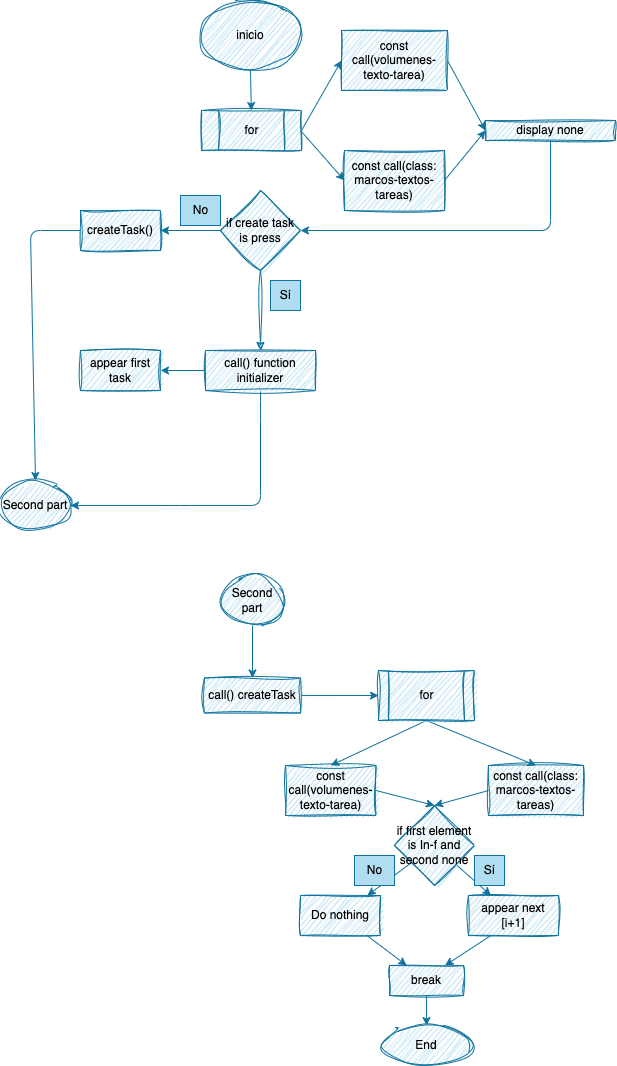

The diagram above was exported from draw.io. Its source (the exported page's mxGraphModel, read from the mxfile embedded in the PNG):
<mxGraphModel dx="969" dy="393" grid="1" gridSize="10" guides="1" tooltips="1" connect="1" arrows="1" fold="1" page="1" pageScale="1" pageWidth="827" pageHeight="1169" math="0" shadow="0">
  <root>
    <mxCell id="0" />
    <mxCell id="1" parent="0" />
    <mxCell id="84" style="edgeStyle=none;html=1;exitX=1;exitY=0.5;exitDx=0;exitDy=0;entryX=0;entryY=0.5;entryDx=0;entryDy=0;fontColor=#000000;fillColor=#b1ddf0;strokeColor=#10739e;" parent="1" target="160" edge="1">
      <mxGeometry relative="1" as="geometry">
        <mxPoint x="320" y="140.00000000000006" as="sourcePoint" />
        <mxPoint x="365" y="140.00000000000006" as="targetPoint" />
      </mxGeometry>
    </mxCell>
    <mxCell id="88" style="edgeStyle=none;html=1;exitX=0.5;exitY=1;exitDx=0;exitDy=0;entryX=1;entryY=0.5;entryDx=0;entryDy=0;fontColor=#000000;fillColor=#b1ddf0;strokeColor=#10739e;" parent="1" source="11" edge="1">
      <mxGeometry relative="1" as="geometry">
        <mxPoint x="320" y="240" as="targetPoint" />
        <Array as="points">
          <mxPoint x="570" y="240" />
        </Array>
      </mxGeometry>
    </mxCell>
    <mxCell id="11" value="display none" style="rounded=0;whiteSpace=wrap;html=1;fillColor=#b1ddf0;strokeColor=#10739e;sketch=1;curveFitting=1;jiggle=2;" parent="1" vertex="1">
      <mxGeometry x="505" y="130" width="130" height="20" as="geometry" />
    </mxCell>
    <mxCell id="162" value="" style="edgeStyle=none;html=1;fontColor=#000000;fillColor=#b1ddf0;strokeColor=#10739e;" parent="1" source="27" target="159" edge="1">
      <mxGeometry relative="1" as="geometry" />
    </mxCell>
    <mxCell id="27" value="inicio" style="ellipse;whiteSpace=wrap;html=1;fillColor=#b1ddf0;strokeColor=#10739e;sketch=1;curveFitting=1;jiggle=2;" parent="1" vertex="1">
      <mxGeometry x="220" y="10" width="100" height="70" as="geometry" />
    </mxCell>
    <mxCell id="33" value="" style="edgeStyle=none;html=1;sketch=1;curveFitting=1;jiggle=2;exitX=0.5;exitY=1;exitDx=0;exitDy=0;fontColor=#000000;fillColor=#b1ddf0;strokeColor=#10739e;" parent="1" source="89" target="32" edge="1">
      <mxGeometry relative="1" as="geometry">
        <mxPoint x="270" y="270" as="sourcePoint" />
      </mxGeometry>
    </mxCell>
    <mxCell id="103" value="" style="edgeStyle=none;html=1;fontColor=#000000;fillColor=#b1ddf0;strokeColor=#10739e;" parent="1" source="32" target="102" edge="1">
      <mxGeometry relative="1" as="geometry" />
    </mxCell>
    <mxCell id="165" style="edgeStyle=none;html=1;exitX=0.5;exitY=1;exitDx=0;exitDy=0;entryX=1;entryY=0.5;entryDx=0;entryDy=0;fontColor=#000000;fillColor=#b1ddf0;strokeColor=#10739e;" parent="1" source="32" target="98" edge="1">
      <mxGeometry relative="1" as="geometry">
        <mxPoint x="190.5" y="440" as="targetPoint" />
        <Array as="points">
          <mxPoint x="280" y="420" />
          <mxPoint x="280" y="515" />
          <mxPoint x="200" y="515" />
        </Array>
      </mxGeometry>
    </mxCell>
    <mxCell id="32" value="call() function initializer" style="whiteSpace=wrap;html=1;fillColor=#b1ddf0;strokeColor=#10739e;rounded=0;sketch=1;curveFitting=1;jiggle=2;" parent="1" vertex="1">
      <mxGeometry x="225" y="360" width="110" height="40" as="geometry" />
    </mxCell>
    <mxCell id="140" value="" style="edgeStyle=none;html=1;exitX=1.012;exitY=0.501;exitDx=0;exitDy=0;exitPerimeter=0;fontColor=#000000;fillColor=#b1ddf0;strokeColor=#10739e;" parent="1" source="173" target="139" edge="1">
      <mxGeometry relative="1" as="geometry">
        <mxPoint x="328" y="705" as="sourcePoint" />
      </mxGeometry>
    </mxCell>
    <mxCell id="91" value="" style="edgeStyle=none;html=1;fontColor=#000000;fillColor=#b1ddf0;strokeColor=#10739e;" parent="1" source="89" target="90" edge="1">
      <mxGeometry relative="1" as="geometry" />
    </mxCell>
    <mxCell id="89" value="if create task is press" style="rhombus;whiteSpace=wrap;html=1;rounded=0;sketch=1;curveFitting=1;jiggle=2;fillColor=#b1ddf0;strokeColor=#10739e;" parent="1" vertex="1">
      <mxGeometry x="240" y="200" width="80" height="80" as="geometry" />
    </mxCell>
    <mxCell id="172" style="edgeStyle=none;html=1;exitX=0;exitY=0.5;exitDx=0;exitDy=0;entryX=0.5;entryY=0;entryDx=0;entryDy=0;fontColor=#000000;fillColor=#b1ddf0;strokeColor=#10739e;" parent="1" source="90" target="98" edge="1">
      <mxGeometry relative="1" as="geometry">
        <Array as="points">
          <mxPoint x="50" y="240" />
        </Array>
      </mxGeometry>
    </mxCell>
    <mxCell id="90" value="createTask()" style="whiteSpace=wrap;html=1;fillColor=#b1ddf0;strokeColor=#10739e;rounded=0;sketch=1;curveFitting=1;jiggle=2;" parent="1" vertex="1">
      <mxGeometry x="100" y="220" width="80" height="40" as="geometry" />
    </mxCell>
    <mxCell id="92" value="No" style="text;html=1;align=center;verticalAlign=middle;resizable=0;points=[];autosize=1;strokeColor=#10739e;fillColor=#b1ddf0;" parent="1" vertex="1">
      <mxGeometry x="200" y="205" width="40" height="30" as="geometry" />
    </mxCell>
    <mxCell id="93" value="Sí" style="text;html=1;align=center;verticalAlign=middle;resizable=0;points=[];autosize=1;strokeColor=#10739e;fillColor=#b1ddf0;" parent="1" vertex="1">
      <mxGeometry x="290" y="290" width="30" height="30" as="geometry" />
    </mxCell>
    <mxCell id="98" value="Second part" style="ellipse;whiteSpace=wrap;html=1;fillColor=#b1ddf0;strokeColor=#10739e;rounded=0;sketch=1;curveFitting=1;jiggle=2;" parent="1" vertex="1">
      <mxGeometry x="20" y="490" width="70" height="50" as="geometry" />
    </mxCell>
    <mxCell id="174" value="" style="edgeStyle=none;html=1;fontColor=#000000;fillColor=#b1ddf0;strokeColor=#10739e;" edge="1" parent="1" source="100" target="173">
      <mxGeometry relative="1" as="geometry" />
    </mxCell>
    <mxCell id="100" value="Second part" style="ellipse;whiteSpace=wrap;html=1;fillColor=#b1ddf0;strokeColor=#10739e;rounded=0;fillStyle=hatch;sketch=1;curveFitting=1;jiggle=2;" parent="1" vertex="1">
      <mxGeometry x="239" y="585" width="66" height="50" as="geometry" />
    </mxCell>
    <mxCell id="102" value="appear first task" style="rounded=0;whiteSpace=wrap;html=1;fillColor=#b1ddf0;strokeColor=#10739e;sketch=1;curveFitting=1;jiggle=2;" parent="1" vertex="1">
      <mxGeometry x="100" y="360" width="80" height="40" as="geometry" />
    </mxCell>
    <mxCell id="113" value="" style="edgeStyle=none;html=1;fontColor=#000000;fillColor=#b1ddf0;strokeColor=#10739e;" parent="1" source="104" target="112" edge="1">
      <mxGeometry relative="1" as="geometry" />
    </mxCell>
    <mxCell id="118" value="" style="edgeStyle=none;html=1;entryX=0.25;entryY=0;entryDx=0;entryDy=0;fontColor=#000000;fillColor=#b1ddf0;strokeColor=#10739e;" parent="1" source="104" target="117" edge="1">
      <mxGeometry relative="1" as="geometry" />
    </mxCell>
    <mxCell id="104" value="if first element is In-f and second none" style="rhombus;whiteSpace=wrap;html=1;fillColor=#b1ddf0;strokeColor=#10739e;rounded=0;fillStyle=hatch;sketch=1;curveFitting=1;jiggle=2;" parent="1" vertex="1">
      <mxGeometry x="414" y="815" width="80" height="80" as="geometry" />
    </mxCell>
    <mxCell id="186" value="" style="edgeStyle=none;html=1;fontColor=#000000;fillColor=#b1ddf0;strokeColor=#10739e;" edge="1" parent="1" source="112" target="185">
      <mxGeometry relative="1" as="geometry" />
    </mxCell>
    <mxCell id="112" value="Do nothing" style="whiteSpace=wrap;html=1;fillColor=#b1ddf0;strokeColor=#10739e;rounded=0;fillStyle=hatch;sketch=1;curveFitting=1;jiggle=2;" parent="1" vertex="1">
      <mxGeometry x="320" y="905" width="80" height="40" as="geometry" />
    </mxCell>
    <mxCell id="115" value="No" style="text;html=1;align=center;verticalAlign=middle;resizable=0;points=[];autosize=1;strokeColor=#10739e;fillColor=#b1ddf0;" parent="1" vertex="1">
      <mxGeometry x="374" y="865" width="40" height="30" as="geometry" />
    </mxCell>
    <mxCell id="187" style="edgeStyle=none;html=1;exitX=0.25;exitY=1;exitDx=0;exitDy=0;entryX=0.75;entryY=0;entryDx=0;entryDy=0;fontColor=#000000;fillColor=#b1ddf0;strokeColor=#10739e;" edge="1" parent="1" source="117" target="185">
      <mxGeometry relative="1" as="geometry" />
    </mxCell>
    <mxCell id="117" value="appear next [i+1]" style="whiteSpace=wrap;html=1;fillColor=#b1ddf0;strokeColor=#10739e;rounded=0;fillStyle=hatch;sketch=1;curveFitting=1;jiggle=2;" parent="1" vertex="1">
      <mxGeometry x="488" y="905" width="90" height="40" as="geometry" />
    </mxCell>
    <mxCell id="119" value="Sí" style="text;html=1;align=center;verticalAlign=middle;resizable=0;points=[];autosize=1;strokeColor=#10739e;fillColor=#b1ddf0;" parent="1" vertex="1">
      <mxGeometry x="494" y="865" width="30" height="30" as="geometry" />
    </mxCell>
    <mxCell id="178" style="edgeStyle=none;html=1;exitX=0.5;exitY=1;exitDx=0;exitDy=0;entryX=0.5;entryY=0;entryDx=0;entryDy=0;fontColor=#000000;fillColor=#b1ddf0;strokeColor=#10739e;" edge="1" parent="1" source="139" target="177">
      <mxGeometry relative="1" as="geometry" />
    </mxCell>
    <mxCell id="179" style="edgeStyle=none;html=1;exitX=0.5;exitY=1;exitDx=0;exitDy=0;entryX=0.5;entryY=0;entryDx=0;entryDy=0;fontColor=#000000;fillColor=#b1ddf0;strokeColor=#10739e;" edge="1" parent="1" source="139" target="176">
      <mxGeometry relative="1" as="geometry" />
    </mxCell>
    <mxCell id="139" value="for" style="shape=process;whiteSpace=wrap;html=1;backgroundOutline=1;fillColor=#b1ddf0;strokeColor=#10739e;rounded=0;fillStyle=hatch;sketch=1;curveFitting=1;jiggle=2;" parent="1" vertex="1">
      <mxGeometry x="398" y="680" width="96" height="50" as="geometry" />
    </mxCell>
    <mxCell id="168" style="edgeStyle=none;html=1;exitX=1;exitY=0.5;exitDx=0;exitDy=0;entryX=0;entryY=0.5;entryDx=0;entryDy=0;fontColor=#000000;fillColor=#b1ddf0;strokeColor=#10739e;" parent="1" source="159" target="166" edge="1">
      <mxGeometry relative="1" as="geometry" />
    </mxCell>
    <mxCell id="159" value="for" style="shape=process;whiteSpace=wrap;html=1;backgroundOutline=1;fillColor=#b1ddf0;strokeColor=#10739e;rounded=0;sketch=1;curveFitting=1;jiggle=2;size=0.16666666666666669;" parent="1" vertex="1">
      <mxGeometry x="221" y="120" width="100" height="40" as="geometry" />
    </mxCell>
    <mxCell id="170" style="edgeStyle=none;html=1;exitX=1;exitY=0.5;exitDx=0;exitDy=0;entryX=0;entryY=0.5;entryDx=0;entryDy=0;fontColor=#000000;fillColor=#b1ddf0;strokeColor=#10739e;" parent="1" source="160" target="11" edge="1">
      <mxGeometry relative="1" as="geometry" />
    </mxCell>
    <mxCell id="160" value="const call(class: marcos-textos-tareas)" style="rounded=0;whiteSpace=wrap;html=1;fillColor=#b1ddf0;strokeColor=#10739e;sketch=1;curveFitting=1;jiggle=2;" parent="1" vertex="1">
      <mxGeometry x="364" y="160" width="100" height="60" as="geometry" />
    </mxCell>
    <mxCell id="169" style="edgeStyle=none;html=1;exitX=1;exitY=0.5;exitDx=0;exitDy=0;entryX=0;entryY=0.5;entryDx=0;entryDy=0;fontColor=#000000;fillColor=#b1ddf0;strokeColor=#10739e;" parent="1" source="166" target="11" edge="1">
      <mxGeometry relative="1" as="geometry" />
    </mxCell>
    <mxCell id="166" value="const call(volumenes-texto-tarea)" style="whiteSpace=wrap;html=1;fillColor=#b1ddf0;strokeColor=#10739e;rounded=0;sketch=1;curveFitting=1;jiggle=2;" parent="1" vertex="1">
      <mxGeometry x="361" y="40" width="106" height="60" as="geometry" />
    </mxCell>
    <mxCell id="173" value="call() createTask" style="whiteSpace=wrap;html=1;fillColor=#b1ddf0;strokeColor=#10739e;rounded=0;fillStyle=hatch;sketch=1;curveFitting=1;jiggle=2;" vertex="1" parent="1">
      <mxGeometry x="224" y="687.5" width="96" height="35" as="geometry" />
    </mxCell>
    <mxCell id="183" style="edgeStyle=none;html=1;exitX=0;exitY=0.5;exitDx=0;exitDy=0;entryX=0.5;entryY=0;entryDx=0;entryDy=0;fontColor=#000000;fillColor=#b1ddf0;strokeColor=#10739e;" edge="1" parent="1" source="176" target="104">
      <mxGeometry relative="1" as="geometry">
        <mxPoint x="458" y="815" as="targetPoint" />
      </mxGeometry>
    </mxCell>
    <mxCell id="176" value="const call(class: marcos-textos-tareas)" style="rounded=0;whiteSpace=wrap;html=1;fillColor=#b1ddf0;strokeColor=#10739e;sketch=1;curveFitting=1;jiggle=2;" vertex="1" parent="1">
      <mxGeometry x="508" y="775" width="95" height="50" as="geometry" />
    </mxCell>
    <mxCell id="182" style="edgeStyle=none;html=1;exitX=1;exitY=0.5;exitDx=0;exitDy=0;entryX=0.5;entryY=0;entryDx=0;entryDy=0;fontColor=#000000;fillColor=#b1ddf0;strokeColor=#10739e;" edge="1" parent="1" source="177" target="104">
      <mxGeometry relative="1" as="geometry" />
    </mxCell>
    <mxCell id="177" value="const call(volumenes-texto-tarea)" style="whiteSpace=wrap;html=1;fillColor=#b1ddf0;strokeColor=#10739e;rounded=0;sketch=1;curveFitting=1;jiggle=2;" vertex="1" parent="1">
      <mxGeometry x="305" y="775" width="90.5" height="50" as="geometry" />
    </mxCell>
    <mxCell id="190" value="" style="edgeStyle=none;html=1;fontColor=#000000;fillColor=#b1ddf0;strokeColor=#10739e;" edge="1" parent="1" source="185" target="188">
      <mxGeometry relative="1" as="geometry" />
    </mxCell>
    <mxCell id="185" value="break" style="whiteSpace=wrap;html=1;fillColor=#b1ddf0;strokeColor=#10739e;rounded=0;fillStyle=hatch;sketch=1;curveFitting=1;jiggle=2;" vertex="1" parent="1">
      <mxGeometry x="409" y="975" width="74" height="30" as="geometry" />
    </mxCell>
    <mxCell id="188" value="End" style="ellipse;whiteSpace=wrap;html=1;sketch=1;curveFitting=1;jiggle=2;fillColor=#b1ddf0;strokeColor=#10739e;" vertex="1" parent="1">
      <mxGeometry x="401" y="1035" width="90" height="40" as="geometry" />
    </mxCell>
  </root>
</mxGraphModel>